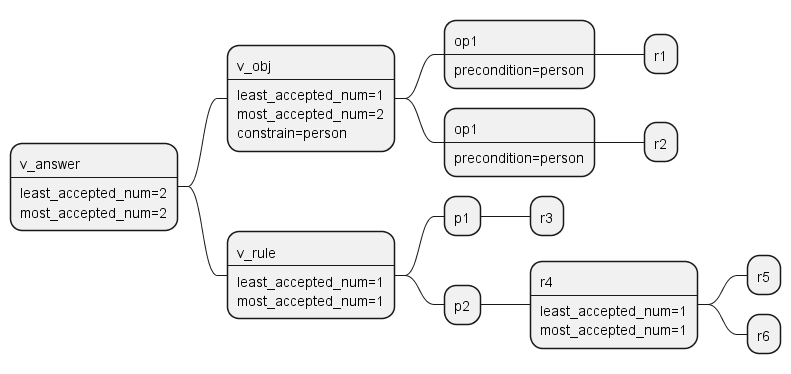

The diagram above was rendered by PlantUML. Its source (embedded in the PNG):
@startmindmap comp frame mindmap
*:v_answer
----
least_accepted_num=2
most_accepted_num=2;
**:v_obj
----
least_accepted_num=1
most_accepted_num=2
constrain=person;
***:op1
----
precondition=person;
**** r1
***:op1
----
precondition=person;
**** r2
**:v_rule
----
least_accepted_num=1
most_accepted_num=1;
*** p1
**** r3
*** p2
****:r4
----
least_accepted_num=1
most_accepted_num=1;
***** r5
***** r6
@endmindmap